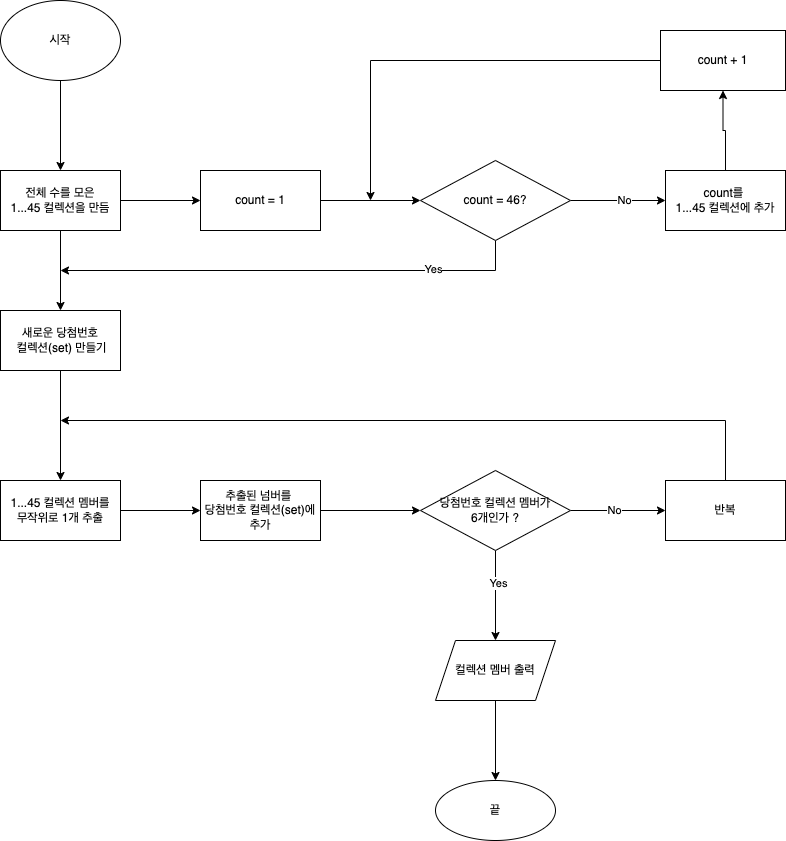

The diagram above was exported from draw.io. Its source (the exported page's mxGraphModel, read from the mxfile embedded in the PNG):
<mxGraphModel dx="1426" dy="727" grid="1" gridSize="10" guides="1" tooltips="1" connect="1" arrows="1" fold="1" page="1" pageScale="1" pageWidth="827" pageHeight="1169" math="0" shadow="0">
  <root>
    <mxCell id="0" />
    <mxCell id="1" parent="0" />
    <mxCell id="WpbyUV2XnhtJFEjgxjR--3" value="" style="edgeStyle=orthogonalEdgeStyle;rounded=0;orthogonalLoop=1;jettySize=auto;html=1;" edge="1" parent="1" source="WpbyUV2XnhtJFEjgxjR--1" target="WpbyUV2XnhtJFEjgxjR--2">
      <mxGeometry relative="1" as="geometry" />
    </mxCell>
    <mxCell id="WpbyUV2XnhtJFEjgxjR--1" value="시작" style="ellipse;whiteSpace=wrap;html=1;" vertex="1" parent="1">
      <mxGeometry x="40" y="40" width="120" height="80" as="geometry" />
    </mxCell>
    <mxCell id="WpbyUV2XnhtJFEjgxjR--5" value="" style="edgeStyle=orthogonalEdgeStyle;rounded=0;orthogonalLoop=1;jettySize=auto;html=1;" edge="1" parent="1" source="WpbyUV2XnhtJFEjgxjR--2" target="WpbyUV2XnhtJFEjgxjR--4">
      <mxGeometry relative="1" as="geometry" />
    </mxCell>
    <mxCell id="WpbyUV2XnhtJFEjgxjR--31" value="" style="edgeStyle=orthogonalEdgeStyle;rounded=0;orthogonalLoop=1;jettySize=auto;html=1;" edge="1" parent="1" source="WpbyUV2XnhtJFEjgxjR--2" target="WpbyUV2XnhtJFEjgxjR--30">
      <mxGeometry relative="1" as="geometry" />
    </mxCell>
    <mxCell id="WpbyUV2XnhtJFEjgxjR--2" value="전체 수를 모은&lt;br&gt;1...45 컬렉션을 만듬" style="whiteSpace=wrap;html=1;" vertex="1" parent="1">
      <mxGeometry x="40" y="210" width="120" height="60" as="geometry" />
    </mxCell>
    <mxCell id="WpbyUV2XnhtJFEjgxjR--7" value="" style="edgeStyle=orthogonalEdgeStyle;rounded=0;orthogonalLoop=1;jettySize=auto;html=1;" edge="1" parent="1" source="WpbyUV2XnhtJFEjgxjR--4" target="WpbyUV2XnhtJFEjgxjR--6">
      <mxGeometry relative="1" as="geometry" />
    </mxCell>
    <mxCell id="WpbyUV2XnhtJFEjgxjR--4" value="count = 1" style="whiteSpace=wrap;html=1;" vertex="1" parent="1">
      <mxGeometry x="240" y="210" width="120" height="60" as="geometry" />
    </mxCell>
    <mxCell id="WpbyUV2XnhtJFEjgxjR--9" value="" style="edgeStyle=orthogonalEdgeStyle;rounded=0;orthogonalLoop=1;jettySize=auto;html=1;" edge="1" parent="1" source="WpbyUV2XnhtJFEjgxjR--6" target="WpbyUV2XnhtJFEjgxjR--8">
      <mxGeometry relative="1" as="geometry" />
    </mxCell>
    <mxCell id="WpbyUV2XnhtJFEjgxjR--13" value="No" style="edgeLabel;html=1;align=center;verticalAlign=middle;resizable=0;points=[];" vertex="1" connectable="0" parent="WpbyUV2XnhtJFEjgxjR--9">
      <mxGeometry x="0.1158" y="1" relative="1" as="geometry">
        <mxPoint as="offset" />
      </mxGeometry>
    </mxCell>
    <mxCell id="WpbyUV2XnhtJFEjgxjR--33" style="edgeStyle=orthogonalEdgeStyle;rounded=0;orthogonalLoop=1;jettySize=auto;html=1;" edge="1" parent="1" source="WpbyUV2XnhtJFEjgxjR--6">
      <mxGeometry relative="1" as="geometry">
        <mxPoint x="100" y="310" as="targetPoint" />
        <Array as="points">
          <mxPoint x="535" y="310" />
          <mxPoint x="100" y="310" />
        </Array>
      </mxGeometry>
    </mxCell>
    <mxCell id="WpbyUV2XnhtJFEjgxjR--34" value="Yes" style="edgeLabel;html=1;align=center;verticalAlign=middle;resizable=0;points=[];" vertex="1" connectable="0" parent="WpbyUV2XnhtJFEjgxjR--33">
      <mxGeometry x="-0.6" y="-2" relative="1" as="geometry">
        <mxPoint as="offset" />
      </mxGeometry>
    </mxCell>
    <mxCell id="WpbyUV2XnhtJFEjgxjR--6" value="count = 46?" style="rhombus;whiteSpace=wrap;html=1;" vertex="1" parent="1">
      <mxGeometry x="460" y="200" width="150" height="80" as="geometry" />
    </mxCell>
    <mxCell id="WpbyUV2XnhtJFEjgxjR--11" value="" style="edgeStyle=orthogonalEdgeStyle;rounded=0;orthogonalLoop=1;jettySize=auto;html=1;" edge="1" parent="1" source="WpbyUV2XnhtJFEjgxjR--8" target="WpbyUV2XnhtJFEjgxjR--10">
      <mxGeometry relative="1" as="geometry" />
    </mxCell>
    <mxCell id="WpbyUV2XnhtJFEjgxjR--8" value="count를 &lt;br&gt;1...45 컬렉션에 추가" style="whiteSpace=wrap;html=1;" vertex="1" parent="1">
      <mxGeometry x="705" y="210" width="120" height="60" as="geometry" />
    </mxCell>
    <mxCell id="WpbyUV2XnhtJFEjgxjR--12" style="edgeStyle=orthogonalEdgeStyle;rounded=0;orthogonalLoop=1;jettySize=auto;html=1;" edge="1" parent="1" source="WpbyUV2XnhtJFEjgxjR--10">
      <mxGeometry relative="1" as="geometry">
        <mxPoint x="410" y="240" as="targetPoint" />
      </mxGeometry>
    </mxCell>
    <mxCell id="WpbyUV2XnhtJFEjgxjR--10" value="count + 1" style="whiteSpace=wrap;html=1;" vertex="1" parent="1">
      <mxGeometry x="700" y="70" width="125" height="60" as="geometry" />
    </mxCell>
    <mxCell id="WpbyUV2XnhtJFEjgxjR--17" value="" style="edgeStyle=orthogonalEdgeStyle;rounded=0;orthogonalLoop=1;jettySize=auto;html=1;" edge="1" parent="1" source="WpbyUV2XnhtJFEjgxjR--14" target="WpbyUV2XnhtJFEjgxjR--16">
      <mxGeometry relative="1" as="geometry" />
    </mxCell>
    <mxCell id="WpbyUV2XnhtJFEjgxjR--14" value="1...45 컬렉션 멤버를&lt;br&gt;무작위로 1개 추출" style="whiteSpace=wrap;html=1;" vertex="1" parent="1">
      <mxGeometry x="40" y="520" width="120" height="60" as="geometry" />
    </mxCell>
    <mxCell id="WpbyUV2XnhtJFEjgxjR--19" value="" style="edgeStyle=orthogonalEdgeStyle;rounded=0;orthogonalLoop=1;jettySize=auto;html=1;" edge="1" parent="1" source="WpbyUV2XnhtJFEjgxjR--16" target="WpbyUV2XnhtJFEjgxjR--18">
      <mxGeometry relative="1" as="geometry" />
    </mxCell>
    <mxCell id="WpbyUV2XnhtJFEjgxjR--16" value="추출된 넘버를&amp;nbsp;&lt;br&gt;당첨번호 컬렉션(set)에&lt;br&gt;추가" style="whiteSpace=wrap;html=1;" vertex="1" parent="1">
      <mxGeometry x="240" y="520" width="120" height="60" as="geometry" />
    </mxCell>
    <mxCell id="WpbyUV2XnhtJFEjgxjR--21" value="" style="edgeStyle=orthogonalEdgeStyle;rounded=0;orthogonalLoop=1;jettySize=auto;html=1;" edge="1" parent="1" source="WpbyUV2XnhtJFEjgxjR--18" target="WpbyUV2XnhtJFEjgxjR--20">
      <mxGeometry relative="1" as="geometry" />
    </mxCell>
    <mxCell id="WpbyUV2XnhtJFEjgxjR--23" value="No" style="edgeLabel;html=1;align=center;verticalAlign=middle;resizable=0;points=[];" vertex="1" connectable="0" parent="WpbyUV2XnhtJFEjgxjR--21">
      <mxGeometry x="-0.0947" y="1" relative="1" as="geometry">
        <mxPoint as="offset" />
      </mxGeometry>
    </mxCell>
    <mxCell id="WpbyUV2XnhtJFEjgxjR--25" value="" style="edgeStyle=orthogonalEdgeStyle;rounded=0;orthogonalLoop=1;jettySize=auto;html=1;" edge="1" parent="1" source="WpbyUV2XnhtJFEjgxjR--18">
      <mxGeometry relative="1" as="geometry">
        <mxPoint x="535" y="680" as="targetPoint" />
      </mxGeometry>
    </mxCell>
    <mxCell id="WpbyUV2XnhtJFEjgxjR--26" value="Yes" style="edgeLabel;html=1;align=center;verticalAlign=middle;resizable=0;points=[];" vertex="1" connectable="0" parent="WpbyUV2XnhtJFEjgxjR--25">
      <mxGeometry x="-0.2889" y="2" relative="1" as="geometry">
        <mxPoint as="offset" />
      </mxGeometry>
    </mxCell>
    <mxCell id="WpbyUV2XnhtJFEjgxjR--18" value="당첨번호 컬렉션 멤버가&lt;br&gt;6개인가 ?" style="rhombus;whiteSpace=wrap;html=1;" vertex="1" parent="1">
      <mxGeometry x="460" y="510" width="150" height="80" as="geometry" />
    </mxCell>
    <mxCell id="WpbyUV2XnhtJFEjgxjR--22" style="edgeStyle=orthogonalEdgeStyle;rounded=0;orthogonalLoop=1;jettySize=auto;html=1;" edge="1" parent="1" source="WpbyUV2XnhtJFEjgxjR--20">
      <mxGeometry relative="1" as="geometry">
        <mxPoint x="100" y="460" as="targetPoint" />
        <Array as="points">
          <mxPoint x="765" y="460" />
          <mxPoint x="100" y="460" />
        </Array>
      </mxGeometry>
    </mxCell>
    <mxCell id="WpbyUV2XnhtJFEjgxjR--20" value="반복" style="whiteSpace=wrap;html=1;" vertex="1" parent="1">
      <mxGeometry x="705" y="520" width="120" height="60" as="geometry" />
    </mxCell>
    <mxCell id="WpbyUV2XnhtJFEjgxjR--29" value="" style="edgeStyle=orthogonalEdgeStyle;rounded=0;orthogonalLoop=1;jettySize=auto;html=1;" edge="1" parent="1" source="WpbyUV2XnhtJFEjgxjR--27" target="WpbyUV2XnhtJFEjgxjR--28">
      <mxGeometry relative="1" as="geometry" />
    </mxCell>
    <mxCell id="WpbyUV2XnhtJFEjgxjR--27" value="컬렉션 멤버 출력" style="shape=parallelogram;perimeter=parallelogramPerimeter;whiteSpace=wrap;html=1;fixedSize=1;" vertex="1" parent="1">
      <mxGeometry x="475" y="680" width="120" height="60" as="geometry" />
    </mxCell>
    <mxCell id="WpbyUV2XnhtJFEjgxjR--28" value="끝" style="ellipse;whiteSpace=wrap;html=1;" vertex="1" parent="1">
      <mxGeometry x="475" y="820" width="120" height="60" as="geometry" />
    </mxCell>
    <mxCell id="WpbyUV2XnhtJFEjgxjR--32" value="" style="edgeStyle=orthogonalEdgeStyle;rounded=0;orthogonalLoop=1;jettySize=auto;html=1;" edge="1" parent="1" source="WpbyUV2XnhtJFEjgxjR--30" target="WpbyUV2XnhtJFEjgxjR--14">
      <mxGeometry relative="1" as="geometry" />
    </mxCell>
    <mxCell id="WpbyUV2XnhtJFEjgxjR--30" value="&lt;span&gt;새로운 당첨번호&lt;/span&gt;&lt;br&gt;&lt;span&gt;&amp;nbsp;컬렉션(set)&amp;nbsp;만들기&lt;/span&gt;" style="whiteSpace=wrap;html=1;" vertex="1" parent="1">
      <mxGeometry x="40" y="350" width="120" height="60" as="geometry" />
    </mxCell>
  </root>
</mxGraphModel>